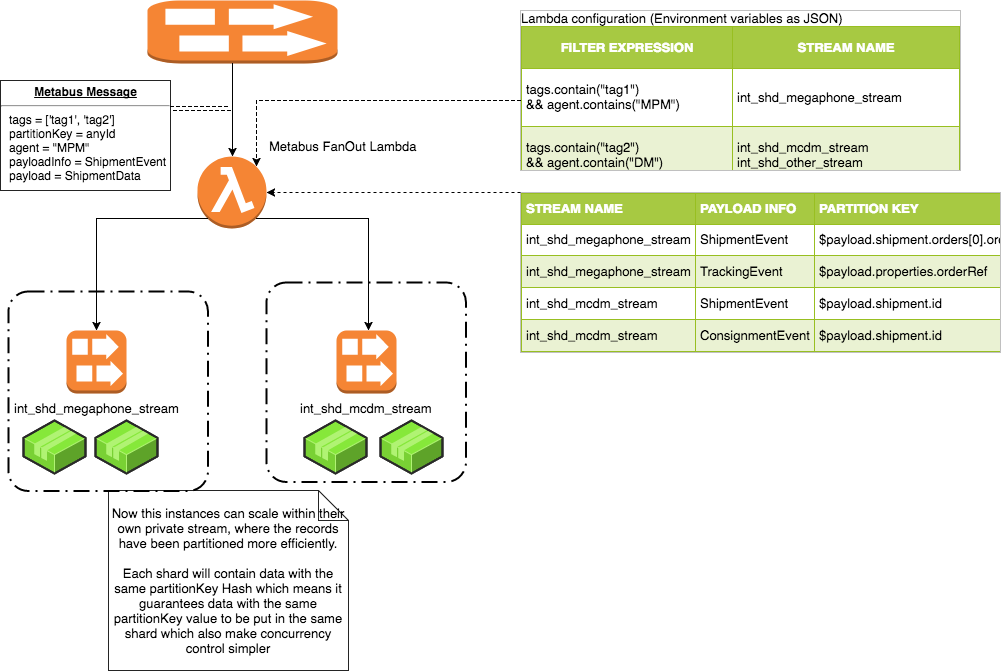

The diagram above was exported from draw.io. Its source (the exported page's mxGraphModel, read from the mxfile embedded in the PNG):
<mxGraphModel dx="890" dy="474" grid="1" gridSize="10" guides="1" tooltips="1" connect="1" arrows="1" fold="1" page="1" pageScale="1" pageWidth="827" pageHeight="1169" math="0" shadow="0">
  <root>
    <mxCell id="0" />
    <mxCell id="1" parent="0" />
    <mxCell id="6430bf8ce9b6a317-1" value="Metabus FanOut Lambda" style="dashed=0;html=1;shape=mxgraph.aws3.lambda_function;fillColor=#F58534;gradientColor=none;glass=0;labelBackgroundColor=none;strokeColor=#242424;fontSize=13;labelPosition=right;verticalLabelPosition=top;align=left;verticalAlign=bottom;" vertex="1" parent="1">
      <mxGeometry x="197" y="166" width="69" height="72" as="geometry" />
    </mxCell>
    <mxCell id="6430bf8ce9b6a317-2" value="" style="dashed=0;html=1;shape=mxgraph.aws3.kinesis_streams;fillColor=#F58534;gradientColor=none;glass=0;labelBackgroundColor=none;strokeColor=#242424;fontSize=13;" vertex="1" parent="1">
      <mxGeometry x="147" y="10" width="190" height="63" as="geometry" />
    </mxCell>
    <mxCell id="6430bf8ce9b6a317-3" style="edgeStyle=orthogonalEdgeStyle;rounded=0;html=1;entryX=0.5;entryY=0;entryPerimeter=0;shadow=0;jettySize=auto;orthogonalLoop=1;strokeColor=#000000;fontSize=13;" edge="1" parent="1" source="6430bf8ce9b6a317-2" target="6430bf8ce9b6a317-1">
      <mxGeometry relative="1" as="geometry">
        <Array as="points">
          <mxPoint x="232" y="100" />
          <mxPoint x="232" y="100" />
        </Array>
      </mxGeometry>
    </mxCell>
    <mxCell id="6430bf8ce9b6a317-4" value="int_shd_megaphone_stream" style="dashed=0;html=1;shape=mxgraph.aws3.kinesis_streams;fillColor=#F58534;gradientColor=none;glass=0;labelBackgroundColor=none;strokeColor=#242424;fontSize=13;labelPosition=center;verticalLabelPosition=bottom;align=center;verticalAlign=top;" vertex="1" parent="1">
      <mxGeometry x="66" y="340" width="60" height="63" as="geometry" />
    </mxCell>
    <mxCell id="6430bf8ce9b6a317-5" value="int_shd_mcdm_stream" style="dashed=0;html=1;shape=mxgraph.aws3.kinesis_streams;fillColor=#F58534;gradientColor=none;glass=0;labelBackgroundColor=none;strokeColor=#242424;fontSize=13;labelPosition=center;verticalLabelPosition=bottom;align=center;verticalAlign=top;" vertex="1" parent="1">
      <mxGeometry x="336" y="340" width="60" height="63" as="geometry" />
    </mxCell>
    <mxCell id="6430bf8ce9b6a317-6" value="Lambda configuration (Environment variables as JSON)&lt;table border=&quot;1&quot; width=&quot;100%&quot; cellpadding=&quot;4&quot; style=&quot;width: 100% ; height: 100% ; border-collapse: collapse&quot;&gt;&lt;tbody&gt;&lt;tr style=&quot;background-color: #a7c942 ; color: #ffffff ; border: 1px solid #98bf21&quot;&gt;&lt;th align=&quot;left&quot; style=&quot;text-align: center&quot;&gt;FiLTER EXPRESSION&lt;/th&gt;&lt;th align=&quot;left&quot; style=&quot;text-align: center&quot;&gt;STREAM NAME&lt;/th&gt;&lt;/tr&gt;&lt;tr style=&quot;border: 1px solid #98bf21&quot;&gt;&lt;td&gt;tags.contain(&quot;tag1&quot;) &lt;br&gt;&amp;amp;&amp;amp; agent.contains(&quot;MPM&quot;)&lt;/td&gt;&lt;td&gt;int_shd_megaphone_stream&lt;/td&gt;&lt;/tr&gt;&lt;tr style=&quot;background-color: #eaf2d3 ; border: 1px solid #98bf21&quot;&gt;&lt;td&gt;tags.contain(&quot;tag2&quot;) &lt;br&gt;&amp;amp;&amp;amp; agent.contain(&quot;DM&quot;)&lt;/td&gt;&lt;td&gt;int_shd_mcdm_stream&lt;br&gt;int_shd_other_stream&lt;/td&gt;&lt;/tr&gt;&lt;/tbody&gt;&lt;/table&gt;" style="text;html=1;strokeColor=#c0c0c0;fillColor=#ffffff;overflow=fill;rounded=0;glass=0;labelBackgroundColor=none;fontSize=13;" vertex="1" parent="1">
      <mxGeometry x="520" y="20" width="440" height="160" as="geometry" />
    </mxCell>
    <mxCell id="6430bf8ce9b6a317-11" style="edgeStyle=orthogonalEdgeStyle;rounded=0;html=1;exitX=0.855;exitY=0.855;exitPerimeter=0;shadow=0;jettySize=auto;orthogonalLoop=1;strokeColor=#000000;fontSize=13;" edge="1" parent="1" source="6430bf8ce9b6a317-1">
      <mxGeometry relative="1" as="geometry">
        <mxPoint x="368" y="340" as="targetPoint" />
      </mxGeometry>
    </mxCell>
    <mxCell id="6430bf8ce9b6a317-12" style="edgeStyle=orthogonalEdgeStyle;rounded=0;html=1;exitX=0.145;exitY=0.855;exitPerimeter=0;entryX=0.5;entryY=0;entryPerimeter=0;shadow=0;jettySize=auto;orthogonalLoop=1;strokeColor=#000000;fontSize=13;" edge="1" parent="1" source="6430bf8ce9b6a317-1" target="6430bf8ce9b6a317-4">
      <mxGeometry relative="1" as="geometry" />
    </mxCell>
    <mxCell id="6430bf8ce9b6a317-17" style="edgeStyle=orthogonalEdgeStyle;rounded=0;html=1;entryX=0.855;entryY=0.145;entryPerimeter=0;shadow=0;jettySize=auto;orthogonalLoop=1;strokeColor=#000000;fontSize=13;dashed=1;" edge="1" parent="1" source="6430bf8ce9b6a317-6" target="6430bf8ce9b6a317-1">
      <mxGeometry relative="1" as="geometry">
        <Array as="points">
          <mxPoint x="256" y="110" />
        </Array>
      </mxGeometry>
    </mxCell>
    <mxCell id="6430bf8ce9b6a317-21" value="" style="verticalLabelPosition=bottom;html=1;verticalAlign=top;strokeWidth=1;dashed=0;shape=mxgraph.aws3d.application2;fillColor=#86E83A;strokeColor=#B0F373;aspect=fixed;glass=0;labelBackgroundColor=none;fontSize=13;" vertex="1" parent="1">
      <mxGeometry x="23" y="430" width="62" height="53" as="geometry" />
    </mxCell>
    <mxCell id="6430bf8ce9b6a317-22" value="" style="verticalLabelPosition=bottom;html=1;verticalAlign=top;strokeWidth=1;dashed=0;shape=mxgraph.aws3d.application2;fillColor=#86E83A;strokeColor=#B0F373;aspect=fixed;glass=0;labelBackgroundColor=none;fontSize=13;" vertex="1" parent="1">
      <mxGeometry x="95" y="430" width="62" height="53" as="geometry" />
    </mxCell>
    <mxCell id="6430bf8ce9b6a317-26" value="&lt;p style=&quot;margin: 0px ; margin-top: 4px ; text-align: center ; text-decoration: underline&quot;&gt;&lt;b&gt;Metabus Message&lt;/b&gt;&lt;/p&gt;&lt;hr&gt;&lt;p style=&quot;margin: 0px ; margin-left: 8px&quot;&gt;tags = ['tag1', 'tag2']&lt;br&gt;partitionKey = anyId&lt;/p&gt;&lt;p style=&quot;margin: 0px ; margin-left: 8px&quot;&gt;agent = &quot;MPM&quot;&lt;/p&gt;&lt;p style=&quot;margin: 0px ; margin-left: 8px&quot;&gt;payloadInfo = ShipmentEvent&lt;/p&gt;&lt;p style=&quot;margin: 0px ; margin-left: 8px&quot;&gt;payload = ShipmentData&lt;br&gt;&lt;br&gt;&lt;/p&gt;" style="verticalAlign=top;align=left;overflow=fill;fontSize=12;fontFamily=Helvetica;html=1;glass=0;labelBackgroundColor=none;strokeColor=#242424;fillColor=none;" vertex="1" parent="1">
      <mxGeometry y="90" width="170" height="110" as="geometry" />
    </mxCell>
    <mxCell id="6430bf8ce9b6a317-28" value="&lt;table border=&quot;1&quot; width=&quot;100%&quot; cellpadding=&quot;4&quot; style=&quot;width: 100% ; height: 100% ; border-collapse: collapse&quot;&gt;&lt;tbody&gt;&lt;tr style=&quot;background-color: #a7c942 ; color: #ffffff ; border: 1px solid #98bf21&quot;&gt;&lt;th align=&quot;left&quot;&gt;STREAM NAME&lt;/th&gt;&lt;th align=&quot;left&quot;&gt;PAYLOAD INFO&lt;/th&gt;&lt;th align=&quot;left&quot;&gt;PARTITION KEY&lt;/th&gt;&lt;/tr&gt;&lt;tr style=&quot;border: 1px solid #98bf21&quot;&gt;&lt;td&gt;int_shd_megaphone_stream&lt;br&gt;&lt;/td&gt;&lt;td&gt;ShipmentEvent&lt;/td&gt;&lt;td&gt;$payload.shipment.orders[0].orderRef&lt;/td&gt;&lt;/tr&gt;&lt;tr style=&quot;background-color: #eaf2d3 ; border: 1px solid #98bf21&quot;&gt;&lt;td&gt;int_shd_megaphone_stream&lt;/td&gt;&lt;td&gt;TrackingEvent&lt;/td&gt;&lt;td&gt;$payload.properties.orderRef&lt;/td&gt;&lt;/tr&gt;&lt;tr style=&quot;border: 1px solid #98bf21&quot;&gt;&lt;td&gt;int_shd_mcdm_stream&lt;/td&gt;&lt;td&gt;ShipmentEvent&lt;/td&gt;&lt;td&gt;$payload.shipment.id&lt;/td&gt;&lt;/tr&gt;&lt;tr style=&quot;background-color: #eaf2d3 ; border: 1px solid #98bf21&quot;&gt;&lt;td&gt;int_shd_mcdm_stream&lt;/td&gt;&lt;td&gt;ConsignmentEvent&lt;/td&gt;&lt;td&gt;$payload.shipment.id&lt;/td&gt;&lt;/tr&gt;&lt;/tbody&gt;&lt;/table&gt;" style="text;html=1;strokeColor=#c0c0c0;fillColor=#ffffff;overflow=fill;rounded=0;glass=0;labelBackgroundColor=none;fontSize=13;" vertex="1" parent="1">
      <mxGeometry x="520" y="202" width="480" height="160" as="geometry" />
    </mxCell>
    <mxCell id="6430bf8ce9b6a317-31" style="edgeStyle=orthogonalEdgeStyle;rounded=0;html=1;entryX=1;entryY=0.5;entryPerimeter=0;shadow=0;dashed=1;jettySize=auto;orthogonalLoop=1;strokeColor=#000000;fontSize=13;" edge="1" parent="1" source="6430bf8ce9b6a317-28" target="6430bf8ce9b6a317-1">
      <mxGeometry relative="1" as="geometry">
        <Array as="points">
          <mxPoint x="786" y="202" />
        </Array>
      </mxGeometry>
    </mxCell>
    <mxCell id="6430bf8ce9b6a317-33" style="edgeStyle=orthogonalEdgeStyle;rounded=0;html=1;exitX=1;exitY=0.25;shadow=0;dashed=1;jettySize=auto;orthogonalLoop=1;strokeColor=#000000;fontSize=13;shape=link;" edge="1" parent="1" source="6430bf8ce9b6a317-26">
      <mxGeometry relative="1" as="geometry">
        <mxPoint x="230" y="118" as="targetPoint" />
        <mxPoint x="186" y="118" as="sourcePoint" />
        <Array as="points" />
      </mxGeometry>
    </mxCell>
    <mxCell id="6430bf8ce9b6a317-34" value="Now this instances can scale within their own private stream, where the records have been partitioned more efficiently.&lt;div&gt;&lt;br&gt;&lt;div&gt;Each shard will contain data with the same partitionKey Hash which means it guarantees data with the same partitionKey value to be put in the same shard which also make concurrency control simpler&lt;/div&gt;&lt;/div&gt;" style="shape=note;whiteSpace=wrap;html=1;glass=0;labelBackgroundColor=none;strokeColor=#242424;fillColor=none;fontSize=13;" vertex="1" parent="1">
      <mxGeometry x="108" y="500" width="240" height="180" as="geometry" />
    </mxCell>
    <mxCell id="741dc9959904dc26-1" value="" style="verticalLabelPosition=bottom;html=1;verticalAlign=top;strokeWidth=1;dashed=0;shape=mxgraph.aws3d.application2;fillColor=#86E83A;strokeColor=#B0F373;aspect=fixed;glass=0;labelBackgroundColor=none;fontSize=13;" vertex="1" parent="1">
      <mxGeometry x="304" y="430" width="62" height="53" as="geometry" />
    </mxCell>
    <mxCell id="741dc9959904dc26-2" value="" style="verticalLabelPosition=bottom;html=1;verticalAlign=top;strokeWidth=1;dashed=0;shape=mxgraph.aws3d.application2;fillColor=#86E83A;strokeColor=#B0F373;aspect=fixed;glass=0;labelBackgroundColor=none;fontSize=13;" vertex="1" parent="1">
      <mxGeometry x="380" y="430" width="62" height="53" as="geometry" />
    </mxCell>
    <mxCell id="741dc9959904dc26-5" value="" style="rounded=1;arcSize=10;dashed=1;strokeColor=#000000;fillColor=none;gradientColor=none;dashPattern=8 3 1 3;strokeWidth=2;glass=0;labelBackgroundColor=none;fontSize=13;html=1;" vertex="1" parent="1">
      <mxGeometry x="8" y="301" width="199.5" height="199.5" as="geometry" />
    </mxCell>
    <mxCell id="741dc9959904dc26-6" value="" style="rounded=1;arcSize=10;dashed=1;strokeColor=#000000;fillColor=none;gradientColor=none;dashPattern=8 3 1 3;strokeWidth=2;glass=0;labelBackgroundColor=none;fontSize=13;html=1;" vertex="1" parent="1">
      <mxGeometry x="266" y="292" width="199.5" height="199.5" as="geometry" />
    </mxCell>
  </root>
</mxGraphModel>